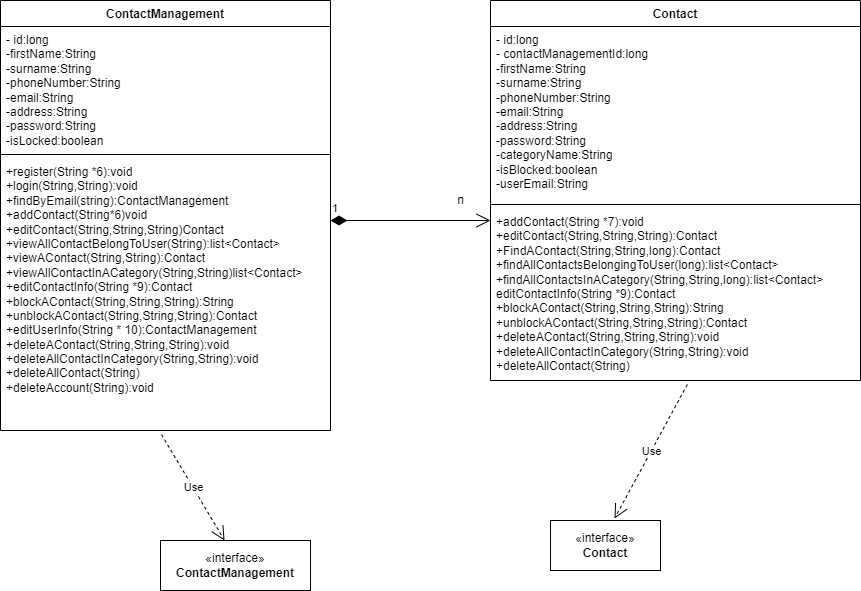

The diagram above was exported from draw.io. Its source (the exported page's mxGraphModel, read from the mxfile embedded in the PNG):
<mxGraphModel dx="786" dy="428" grid="1" gridSize="10" guides="1" tooltips="1" connect="1" arrows="1" fold="1" page="1" pageScale="1" pageWidth="827" pageHeight="1169" math="0" shadow="0">
  <root>
    <mxCell id="WIyWlLk6GJQsqaUBKTNV-0" />
    <mxCell id="WIyWlLk6GJQsqaUBKTNV-1" parent="WIyWlLk6GJQsqaUBKTNV-0" />
    <mxCell id="iaw4ADZ2tU4BJRBKJeVx-4" value="ContactManagement" style="swimlane;fontStyle=1;align=center;verticalAlign=top;childLayout=stackLayout;horizontal=1;startSize=26;horizontalStack=0;resizeParent=1;resizeParentMax=0;resizeLast=0;collapsible=1;marginBottom=0;whiteSpace=wrap;html=1;" parent="WIyWlLk6GJQsqaUBKTNV-1" vertex="1">
      <mxGeometry x="10" y="170" width="330" height="430" as="geometry" />
    </mxCell>
    <mxCell id="iaw4ADZ2tU4BJRBKJeVx-5" value="- id:long&lt;br&gt;&lt;div&gt;-firstName:String&lt;/div&gt;&lt;div&gt;-surname:String&lt;/div&gt;&lt;div&gt;-phoneNumber:String&lt;/div&gt;&lt;div&gt;-email:String&lt;/div&gt;&lt;div&gt;-address:String&lt;/div&gt;&lt;div&gt;-password:String&lt;/div&gt;&lt;div&gt;-isLocked:boolean&lt;/div&gt;" style="text;strokeColor=none;fillColor=none;align=left;verticalAlign=top;spacingLeft=4;spacingRight=4;overflow=hidden;rotatable=0;points=[[0,0.5],[1,0.5]];portConstraint=eastwest;whiteSpace=wrap;html=1;" parent="iaw4ADZ2tU4BJRBKJeVx-4" vertex="1">
      <mxGeometry y="26" width="330" height="124" as="geometry" />
    </mxCell>
    <mxCell id="iaw4ADZ2tU4BJRBKJeVx-6" value="" style="line;strokeWidth=1;fillColor=none;align=left;verticalAlign=middle;spacingTop=-1;spacingLeft=3;spacingRight=3;rotatable=0;labelPosition=right;points=[];portConstraint=eastwest;strokeColor=inherit;" parent="iaw4ADZ2tU4BJRBKJeVx-4" vertex="1">
      <mxGeometry y="150" width="330" height="8" as="geometry" />
    </mxCell>
    <mxCell id="iaw4ADZ2tU4BJRBKJeVx-7" value="+register(String *6):void&lt;br&gt;+login(String,String):void&lt;br&gt;+findByEmail(string):ContactManagement&lt;br&gt;+addContact(String*6)void&lt;br&gt;+editContact(String,String,String)Contact&lt;br&gt;+viewAllContactBelongToUser(String):list&amp;lt;Contact&amp;gt;&lt;br&gt;+viewAContact(String,String):Contact&lt;br&gt;+viewAllContactInACategory(String,String)list&amp;lt;Contact&amp;gt;&lt;br&gt;+editContactInfo(String *9):Contact&lt;br&gt;+blockAContact(String,String,String):String&lt;br&gt;+unblockAContact(String,String,String):Contact&lt;br&gt;+editUserInfo(String * 10):ContactManagement&lt;br&gt;+deleteAContact(String,String,String):void&lt;br&gt;+deleteAllContactInCategory(String,String):void&lt;br&gt;+deleteAllContact(String)&lt;br&gt;+deleteAccount(String):void" style="text;strokeColor=none;fillColor=none;align=left;verticalAlign=top;spacingLeft=4;spacingRight=4;overflow=hidden;rotatable=0;points=[[0,0.5],[1,0.5]];portConstraint=eastwest;whiteSpace=wrap;html=1;" parent="iaw4ADZ2tU4BJRBKJeVx-4" vertex="1">
      <mxGeometry y="158" width="330" height="272" as="geometry" />
    </mxCell>
    <mxCell id="Gl3z6m6CoaULp4_c2c86-0" value="Contact" style="swimlane;fontStyle=1;align=center;verticalAlign=top;childLayout=stackLayout;horizontal=1;startSize=26;horizontalStack=0;resizeParent=1;resizeParentMax=0;resizeLast=0;collapsible=1;marginBottom=0;whiteSpace=wrap;html=1;" parent="WIyWlLk6GJQsqaUBKTNV-1" vertex="1">
      <mxGeometry x="500" y="170" width="370" height="380" as="geometry" />
    </mxCell>
    <mxCell id="Gl3z6m6CoaULp4_c2c86-1" value="- id:long&lt;br&gt;- contactManagementId:long&lt;br style=&quot;border-color: var(--border-color);&quot;&gt;&lt;div style=&quot;border-color: var(--border-color);&quot;&gt;-firstName:String&lt;/div&gt;&lt;div style=&quot;border-color: var(--border-color);&quot;&gt;-surname:String&lt;/div&gt;&lt;div style=&quot;border-color: var(--border-color);&quot;&gt;-phoneNumber:String&lt;/div&gt;&lt;div style=&quot;border-color: var(--border-color);&quot;&gt;-email:String&lt;/div&gt;&lt;div style=&quot;border-color: var(--border-color);&quot;&gt;-address:String&lt;/div&gt;&lt;div style=&quot;border-color: var(--border-color);&quot;&gt;-password:String&lt;/div&gt;&lt;div style=&quot;border-color: var(--border-color);&quot;&gt;-categoryName:String&lt;/div&gt;&lt;div style=&quot;border-color: var(--border-color);&quot;&gt;-isBlocked:boolean&lt;/div&gt;&lt;div style=&quot;border-color: var(--border-color);&quot;&gt;-userEmail:String&lt;/div&gt;&lt;div style=&quot;border-color: var(--border-color);&quot;&gt;&lt;br&gt;&lt;/div&gt;" style="text;strokeColor=none;fillColor=none;align=left;verticalAlign=top;spacingLeft=4;spacingRight=4;overflow=hidden;rotatable=0;points=[[0,0.5],[1,0.5]];portConstraint=eastwest;whiteSpace=wrap;html=1;" parent="Gl3z6m6CoaULp4_c2c86-0" vertex="1">
      <mxGeometry y="26" width="370" height="174" as="geometry" />
    </mxCell>
    <mxCell id="Gl3z6m6CoaULp4_c2c86-2" value="" style="line;strokeWidth=1;fillColor=none;align=left;verticalAlign=middle;spacingTop=-1;spacingLeft=3;spacingRight=3;rotatable=0;labelPosition=right;points=[];portConstraint=eastwest;strokeColor=inherit;" parent="Gl3z6m6CoaULp4_c2c86-0" vertex="1">
      <mxGeometry y="200" width="370" height="8" as="geometry" />
    </mxCell>
    <mxCell id="Gl3z6m6CoaULp4_c2c86-3" value="+addContact(String *7):void&lt;br&gt;+editContact(String,String,String):Contact&lt;br&gt;+FindAContact(String,String,long):Contact&lt;br&gt;+findAllContactsBelongingToUser(long):list&amp;lt;Contact&amp;gt;&lt;br&gt;+findAllContactsInACategory(String,String,long):list&amp;lt;Contact&amp;gt;&lt;br&gt;editContactInfo(String *9):Contact&lt;br style=&quot;border-color: var(--border-color);&quot;&gt;+blockAContact(String,String,String):String&lt;br style=&quot;border-color: var(--border-color);&quot;&gt;+unblockAContact(String,String,String):Contact&lt;br style=&quot;border-color: var(--border-color);&quot;&gt;+deleteAContact(String,String,String):void&lt;br style=&quot;border-color: var(--border-color);&quot;&gt;+deleteAllContactInCategory(String,String):void&lt;br style=&quot;border-color: var(--border-color);&quot;&gt;+deleteAllContact(String)&lt;br&gt;&lt;div&gt;&lt;br&gt;&lt;/div&gt;" style="text;strokeColor=none;fillColor=none;align=left;verticalAlign=top;spacingLeft=4;spacingRight=4;overflow=hidden;rotatable=0;points=[[0,0.5],[1,0.5]];portConstraint=eastwest;whiteSpace=wrap;html=1;" parent="Gl3z6m6CoaULp4_c2c86-0" vertex="1">
      <mxGeometry y="208" width="370" height="172" as="geometry" />
    </mxCell>
    <mxCell id="IBjvisLV6P-J3akjjmzB-0" value="«interface»&lt;br&gt;&lt;b&gt;Contact&lt;/b&gt;" style="html=1;whiteSpace=wrap;" parent="WIyWlLk6GJQsqaUBKTNV-1" vertex="1">
      <mxGeometry x="560" y="690" width="110" height="50" as="geometry" />
    </mxCell>
    <mxCell id="t1Vz-Hbw1_lM02mX3_Dk-0" value="«interface»&lt;br&gt;&lt;b&gt;ContactManagement&lt;/b&gt;" style="html=1;whiteSpace=wrap;" parent="WIyWlLk6GJQsqaUBKTNV-1" vertex="1">
      <mxGeometry x="170" y="710" width="150" height="50" as="geometry" />
    </mxCell>
    <mxCell id="R2u7_slkRezVtDJFVNuS-0" value="Use" style="endArrow=open;endSize=12;dashed=1;html=1;rounded=0;exitX=0.488;exitY=1.015;exitDx=0;exitDy=0;exitPerimeter=0;entryX=0.427;entryY=0;entryDx=0;entryDy=0;entryPerimeter=0;" parent="WIyWlLk6GJQsqaUBKTNV-1" source="iaw4ADZ2tU4BJRBKJeVx-7" target="t1Vz-Hbw1_lM02mX3_Dk-0" edge="1">
      <mxGeometry width="160" relative="1" as="geometry">
        <mxPoint x="240" y="709" as="sourcePoint" />
        <mxPoint x="400" y="709" as="targetPoint" />
      </mxGeometry>
    </mxCell>
    <mxCell id="R2u7_slkRezVtDJFVNuS-2" value="Use" style="endArrow=open;endSize=12;dashed=1;html=1;rounded=0;entryX=0.582;entryY=-0.04;entryDx=0;entryDy=0;entryPerimeter=0;exitX=0.532;exitY=1.023;exitDx=0;exitDy=0;exitPerimeter=0;" parent="WIyWlLk6GJQsqaUBKTNV-1" source="Gl3z6m6CoaULp4_c2c86-3" target="IBjvisLV6P-J3akjjmzB-0" edge="1">
      <mxGeometry width="160" relative="1" as="geometry">
        <mxPoint x="480" y="620" as="sourcePoint" />
        <mxPoint x="640" y="620" as="targetPoint" />
      </mxGeometry>
    </mxCell>
    <mxCell id="1" value="1" style="endArrow=open;html=1;endSize=12;startArrow=diamondThin;startSize=14;startFill=1;edgeStyle=orthogonalEdgeStyle;align=left;verticalAlign=bottom;rounded=0;" edge="1" parent="WIyWlLk6GJQsqaUBKTNV-1">
      <mxGeometry x="-1" y="3" relative="1" as="geometry">
        <mxPoint x="340" y="390" as="sourcePoint" />
        <mxPoint x="500" y="390" as="targetPoint" />
      </mxGeometry>
    </mxCell>
    <mxCell id="2" value="n" style="text;html=1;align=center;verticalAlign=middle;resizable=0;points=[];autosize=1;strokeColor=none;fillColor=none;" vertex="1" parent="WIyWlLk6GJQsqaUBKTNV-1">
      <mxGeometry x="455" y="355" width="30" height="30" as="geometry" />
    </mxCell>
  </root>
</mxGraphModel>